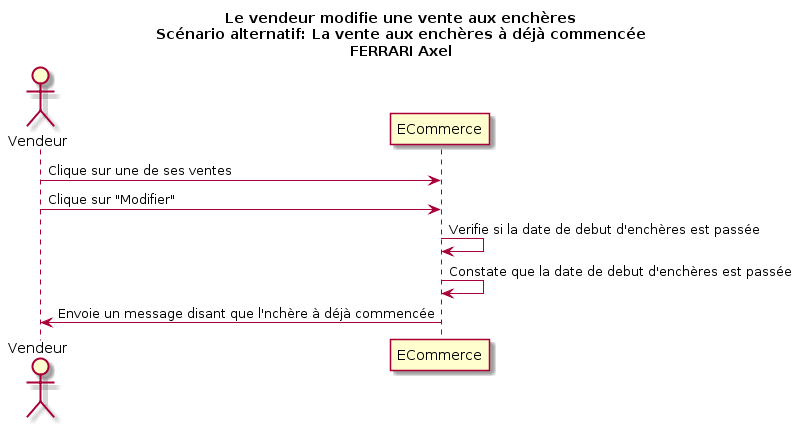

The diagram above was rendered by PlantUML. Its source (embedded in the PNG):
@startuml
Title Le vendeur modifie une vente aux enchères\nScénario alternatif: La vente aux enchères à déjà commencée\nFERRARI Axel
Actor Vendeur as v
participant ECommerce as a

v -> a : Clique sur une de ses ventes
v -> a : Clique sur "Modifier"
a -> a : Verifie si la date de debut d'enchères est passée
a -> a : Constate que la date de debut d'enchères est passée
v <- a : Envoie un message disant que l'nchère à déjà commencée
@enduml